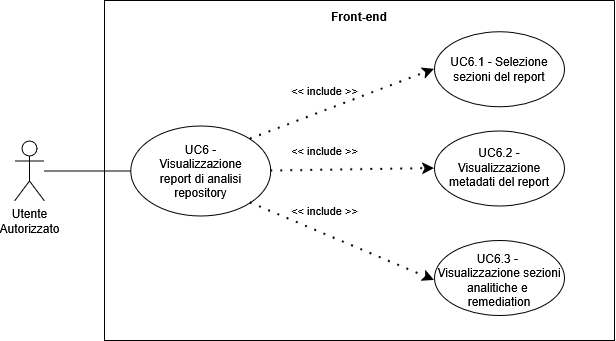

The diagram above was exported from draw.io. Its source (the exported page's mxGraphModel, read from the mxfile embedded in the PNG):
<mxGraphModel dx="599" dy="-410" grid="1" gridSize="10" guides="1" tooltips="1" connect="1" arrows="1" fold="1" page="1" pageScale="1" pageWidth="827" pageHeight="1169" math="0" shadow="0">
  <root>
    <mxCell id="0" />
    <mxCell id="1" parent="0" />
    <mxCell id="hHBt-baJU4F8VSJ7OaY0-1" parent="1" style="shape=umlActor;verticalLabelPosition=bottom;verticalAlign=top;html=1;outlineConnect=0;align=center;" value="Utente&lt;div&gt;Autorizzato&lt;/div&gt;" vertex="1">
      <mxGeometry height="60" width="30" x="950.0015972035274" y="1540.4990463692802" as="geometry" />
    </mxCell>
    <mxCell id="hHBt-baJU4F8VSJ7OaY0-2" parent="1" style="swimlane;startSize=0;" value="" vertex="1">
      <mxGeometry height="340" width="510" x="1040" y="1400" as="geometry">
        <mxRectangle height="40" width="50" x="310" y="350" as="alternateBounds" />
      </mxGeometry>
    </mxCell>
    <mxCell id="hHBt-baJU4F8VSJ7OaY0-3" parent="hHBt-baJU4F8VSJ7OaY0-2" style="ellipse;whiteSpace=wrap;html=1;" value="" vertex="1">
      <mxGeometry height="90" width="140" x="26.25" y="125.5" as="geometry" />
    </mxCell>
    <mxCell id="hHBt-baJU4F8VSJ7OaY0-4" parent="hHBt-baJU4F8VSJ7OaY0-2" style="text;html=1;align=center;verticalAlign=middle;whiteSpace=wrap;rounded=0;" value="&lt;div style=&quot;&quot;&gt;&lt;span style=&quot;background-color: transparent; color: light-dark(rgb(0, 0, 0), rgb(255, 255, 255));&quot;&gt;UC6 - Visualizzazione report di analisi repository&lt;/span&gt;&lt;/div&gt;" vertex="1">
      <mxGeometry height="70" width="115" x="38.75" y="135.5" as="geometry" />
    </mxCell>
    <mxCell id="hHBt-baJU4F8VSJ7OaY0-20" parent="hHBt-baJU4F8VSJ7OaY0-2" style="ellipse;whiteSpace=wrap;html=1;" value="" vertex="1">
      <mxGeometry height="75" width="130" x="330" y="31.25" as="geometry" />
    </mxCell>
    <mxCell id="hHBt-baJU4F8VSJ7OaY0-24" parent="hHBt-baJU4F8VSJ7OaY0-2" style="ellipse;whiteSpace=wrap;html=1;" value="" vertex="1">
      <mxGeometry height="75" width="130" x="330" y="240" as="geometry" />
    </mxCell>
    <mxCell id="hHBt-baJU4F8VSJ7OaY0-25" parent="hHBt-baJU4F8VSJ7OaY0-2" style="text;html=1;align=center;verticalAlign=middle;whiteSpace=wrap;rounded=0;" value="UC6.3 -&amp;nbsp;&lt;div&gt;&lt;span style=&quot;background-color: transparent; color: light-dark(rgb(0, 0, 0), rgb(255, 255, 255));&quot;&gt;Visualizzazione sezioni analitiche e&amp;nbsp;&lt;/span&gt;&lt;/div&gt;&lt;div&gt;&lt;span style=&quot;background-color: transparent; color: light-dark(rgb(0, 0, 0), rgb(255, 255, 255));&quot;&gt;remediation&lt;/span&gt;&lt;/div&gt;" vertex="1">
      <mxGeometry height="70" width="130" x="330" y="245" as="geometry" />
    </mxCell>
    <mxCell id="hHBt-baJU4F8VSJ7OaY0-26" edge="1" parent="hHBt-baJU4F8VSJ7OaY0-2" source="hHBt-baJU4F8VSJ7OaY0-3" style="endArrow=classic;startArrow=none;endFill=1;startFill=0;html=1;verticalAlign=bottom;dashed=1;labelBackgroundColor=none;rounded=0;dashPattern=1 4;curved=0;endSize=6;strokeWidth=2;exitX=1;exitY=1;exitDx=0;exitDy=0;entryX=0;entryY=0.5;entryDx=0;entryDy=0;" target="hHBt-baJU4F8VSJ7OaY0-25" value="&amp;lt;&amp;lt; include &amp;gt;&amp;gt;">
      <mxGeometry relative="1" width="160" x="-0.247" y="13" as="geometry">
        <mxPoint y="1" as="offset" />
        <Array as="points" />
        <mxPoint x="374" y="533" as="sourcePoint" />
        <mxPoint x="146" y="370" as="targetPoint" />
      </mxGeometry>
    </mxCell>
    <mxCell id="hHBt-baJU4F8VSJ7OaY0-22" parent="hHBt-baJU4F8VSJ7OaY0-2" style="ellipse;whiteSpace=wrap;html=1;" value="" vertex="1">
      <mxGeometry height="75" width="130" x="330" y="130.5" as="geometry" />
    </mxCell>
    <mxCell id="hHBt-baJU4F8VSJ7OaY0-27" edge="1" parent="hHBt-baJU4F8VSJ7OaY0-2" source="hHBt-baJU4F8VSJ7OaY0-3" style="endArrow=classic;startArrow=none;endFill=1;startFill=0;html=1;verticalAlign=bottom;dashed=1;labelBackgroundColor=none;rounded=0;dashPattern=1 4;curved=0;endSize=6;strokeWidth=2;entryX=0;entryY=0.5;entryDx=0;entryDy=0;exitX=1;exitY=0.5;exitDx=0;exitDy=0;" target="hHBt-baJU4F8VSJ7OaY0-22" value="&amp;lt;&amp;lt; include &amp;gt;&amp;gt;">
      <mxGeometry relative="1" width="160" x="-0.3417" y="10" as="geometry">
        <mxPoint as="offset" />
        <Array as="points" />
        <mxPoint x="-40" y="50" as="sourcePoint" />
        <mxPoint x="210" y="400" as="targetPoint" />
      </mxGeometry>
    </mxCell>
    <mxCell id="hHBt-baJU4F8VSJ7OaY0-14" parent="hHBt-baJU4F8VSJ7OaY0-2" style="text;html=1;align=center;verticalAlign=middle;whiteSpace=wrap;rounded=0;strokeColor=none;perimeterSpacing=1;fontStyle=1" value="Front-end" vertex="1">
      <mxGeometry height="30" width="60" x="225" y="1.25" as="geometry" />
    </mxCell>
    <mxCell id="hHBt-baJU4F8VSJ7OaY0-23" parent="hHBt-baJU4F8VSJ7OaY0-2" style="text;html=1;align=center;verticalAlign=middle;whiteSpace=wrap;rounded=0;fontSize=12;" value="UC6.2 - Visualizzazione metadati del report" vertex="1">
      <mxGeometry height="63.25" width="120" x="335" y="135.5" as="geometry" />
    </mxCell>
    <mxCell id="hHBt-baJU4F8VSJ7OaY0-21" parent="hHBt-baJU4F8VSJ7OaY0-2" style="text;html=1;align=center;verticalAlign=middle;whiteSpace=wrap;rounded=0;" value="UC6.1 - Selezione sezioni del report" vertex="1">
      <mxGeometry height="70" width="130" x="330" y="33.75" as="geometry" />
    </mxCell>
    <mxCell id="hHBt-baJU4F8VSJ7OaY0-13" edge="1" parent="hHBt-baJU4F8VSJ7OaY0-2" source="hHBt-baJU4F8VSJ7OaY0-3" style="endArrow=classic;startArrow=none;endFill=1;startFill=0;html=1;verticalAlign=bottom;dashed=1;labelBackgroundColor=none;rounded=0;dashPattern=1 4;curved=0;endSize=6;strokeWidth=2;exitX=1;exitY=0;exitDx=0;exitDy=0;entryX=0;entryY=0.5;entryDx=0;entryDy=0;" target="hHBt-baJU4F8VSJ7OaY0-21" value="&amp;lt;&amp;lt; include &amp;gt;&amp;gt;">
      <mxGeometry relative="1" width="160" x="-0.1562" y="10" as="geometry">
        <mxPoint as="offset" />
        <Array as="points" />
        <mxPoint x="298.74999999999864" y="77.5" as="sourcePoint" />
        <mxPoint x="140" y="-20" as="targetPoint" />
      </mxGeometry>
    </mxCell>
    <mxCell id="hHBt-baJU4F8VSJ7OaY0-15" edge="1" parent="1" source="hHBt-baJU4F8VSJ7OaY0-1" style="endArrow=none;html=1;rounded=0;entryX=0;entryY=0.5;entryDx=0;entryDy=0;" target="hHBt-baJU4F8VSJ7OaY0-3" value="">
      <mxGeometry height="50" relative="1" width="50" as="geometry">
        <mxPoint x="1180.0015972035274" y="1688.9990463692802" as="sourcePoint" />
        <mxPoint x="1230.0015972035274" y="1638.9990463692802" as="targetPoint" />
      </mxGeometry>
    </mxCell>
  </root>
</mxGraphModel>